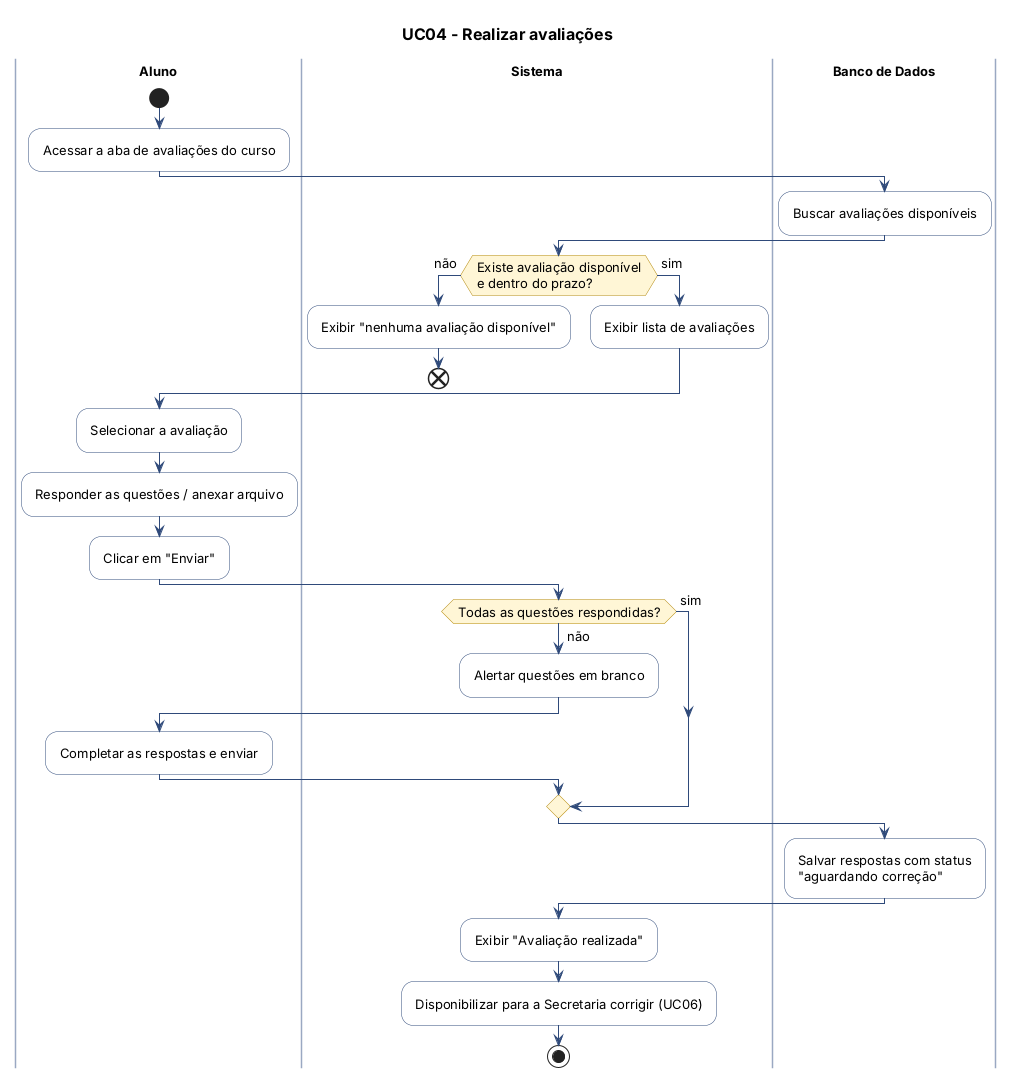

The diagram above was rendered by PlantUML. Its source (embedded in the PNG):
@startuml UC04-realizar-avaliacoes
!include _estilo.puml
title UC04 - Realizar avaliações

|Aluno|
|Sistema|
|Banco de Dados|
|Aluno|
start
:Acessar a aba de avaliações do curso;
|Banco de Dados|
:Buscar avaliações disponíveis;
|Sistema|
if (Existe avaliação disponível\ne dentro do prazo?) then (não)
  :Exibir "nenhuma avaliação disponível";
  end
else (sim)
  :Exibir lista de avaliações;
endif
|Aluno|
:Selecionar a avaliação;
:Responder as questões / anexar arquivo;
:Clicar em "Enviar";
|Sistema|
if (Todas as questões respondidas?) then (não)
  :Alertar questões em branco;
  |Aluno|
  :Completar as respostas e enviar;
  |Sistema|
else (sim)
endif
|Banco de Dados|
:Salvar respostas com status\n"aguardando correção";
|Sistema|
:Exibir "Avaliação realizada";
:Disponibilizar para a Secretaria corrigir (UC06);
stop
@enduml